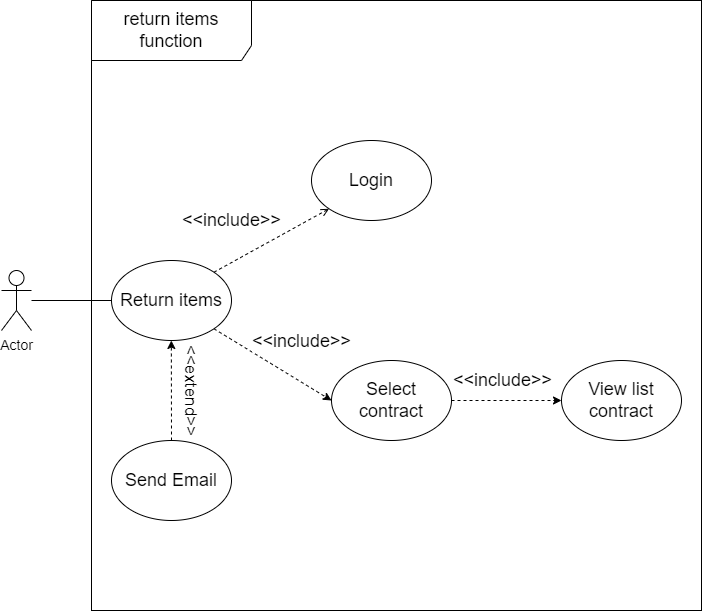

The diagram above was exported from draw.io. Its source (the exported page's mxGraphModel, read from the mxfile embedded in the PNG):
<mxGraphModel dx="1163" dy="599" grid="1" gridSize="10" guides="1" tooltips="1" connect="1" arrows="1" fold="1" page="1" pageScale="1" pageWidth="827" pageHeight="1169" math="0" shadow="0">
  <root>
    <mxCell id="0" />
    <mxCell id="1" parent="0" />
    <mxCell id="0vKEYrBOWYvh9GlxBcbb-1" value="&lt;font style=&quot;font-size: 14px;&quot;&gt;Actor&lt;/font&gt;" style="shape=umlActor;verticalLabelPosition=bottom;verticalAlign=top;html=1;outlineConnect=0;" parent="1" vertex="1">
      <mxGeometry x="80" y="660" width="30" height="60" as="geometry" />
    </mxCell>
    <mxCell id="0vKEYrBOWYvh9GlxBcbb-41" value="" style="whiteSpace=wrap;html=1;aspect=fixed;strokeWidth=1;fontSize=18;" parent="1" vertex="1">
      <mxGeometry x="170" y="390" width="610" height="610" as="geometry" />
    </mxCell>
    <mxCell id="0vKEYrBOWYvh9GlxBcbb-50" value="Return items" style="ellipse;whiteSpace=wrap;html=1;strokeWidth=1;fontSize=18;" parent="1" vertex="1">
      <mxGeometry x="190" y="650" width="120" height="80" as="geometry" />
    </mxCell>
    <mxCell id="0vKEYrBOWYvh9GlxBcbb-52" value="" style="endArrow=none;html=1;rounded=0;fontSize=18;entryX=0;entryY=0.5;entryDx=0;entryDy=0;" parent="1" source="0vKEYrBOWYvh9GlxBcbb-1" target="0vKEYrBOWYvh9GlxBcbb-50" edge="1">
      <mxGeometry width="50" height="50" relative="1" as="geometry">
        <mxPoint x="190" y="620" as="sourcePoint" />
        <mxPoint x="240" y="570" as="targetPoint" />
      </mxGeometry>
    </mxCell>
    <mxCell id="0vKEYrBOWYvh9GlxBcbb-55" value="Login" style="ellipse;whiteSpace=wrap;html=1;strokeWidth=1;fontSize=18;" parent="1" vertex="1">
      <mxGeometry x="390" y="530" width="120" height="80" as="geometry" />
    </mxCell>
    <mxCell id="0vKEYrBOWYvh9GlxBcbb-59" value="" style="endArrow=open;html=1;rounded=0;dashed=1;fontSize=18;entryX=0;entryY=1;entryDx=0;entryDy=0;exitX=1;exitY=0;exitDx=0;exitDy=0;endFill=0;" parent="1" source="0vKEYrBOWYvh9GlxBcbb-50" target="0vKEYrBOWYvh9GlxBcbb-55" edge="1">
      <mxGeometry width="50" height="50" relative="1" as="geometry">
        <mxPoint x="350" y="650" as="sourcePoint" />
        <mxPoint x="400" y="600" as="targetPoint" />
      </mxGeometry>
    </mxCell>
    <mxCell id="0vKEYrBOWYvh9GlxBcbb-72" value="&amp;lt;&amp;lt;include&amp;gt;&amp;gt;" style="edgeLabel;html=1;align=center;verticalAlign=middle;resizable=0;points=[];fontSize=18;" parent="0vKEYrBOWYvh9GlxBcbb-59" vertex="1" connectable="0">
      <mxGeometry x="0.7019" y="-2" relative="1" as="geometry">
        <mxPoint x="-81" as="offset" />
      </mxGeometry>
    </mxCell>
    <mxCell id="0vKEYrBOWYvh9GlxBcbb-61" value="Select contract" style="ellipse;whiteSpace=wrap;html=1;strokeWidth=1;fontSize=18;" parent="1" vertex="1">
      <mxGeometry x="410" y="749.9999999999998" width="120" height="80" as="geometry" />
    </mxCell>
    <mxCell id="0vKEYrBOWYvh9GlxBcbb-62" value="" style="endArrow=classic;html=1;rounded=0;dashed=1;fontSize=18;exitX=1;exitY=1;exitDx=0;exitDy=0;entryX=0;entryY=0.5;entryDx=0;entryDy=0;" parent="1" source="0vKEYrBOWYvh9GlxBcbb-50" target="0vKEYrBOWYvh9GlxBcbb-61" edge="1">
      <mxGeometry width="50" height="50" relative="1" as="geometry">
        <mxPoint x="420" y="790" as="sourcePoint" />
        <mxPoint x="470" y="740" as="targetPoint" />
      </mxGeometry>
    </mxCell>
    <mxCell id="0vKEYrBOWYvh9GlxBcbb-73" value="&amp;lt;&amp;lt;include&amp;gt;&amp;gt;" style="edgeLabel;html=1;align=center;verticalAlign=middle;resizable=0;points=[];fontSize=18;" parent="0vKEYrBOWYvh9GlxBcbb-62" vertex="1" connectable="0">
      <mxGeometry x="-0.1834" y="-1" relative="1" as="geometry">
        <mxPoint x="40" y="-18" as="offset" />
      </mxGeometry>
    </mxCell>
    <mxCell id="0vKEYrBOWYvh9GlxBcbb-65" value="View list contract" style="ellipse;whiteSpace=wrap;html=1;strokeWidth=1;fontSize=18;" parent="1" vertex="1">
      <mxGeometry x="640" y="750" width="120" height="80" as="geometry" />
    </mxCell>
    <mxCell id="0vKEYrBOWYvh9GlxBcbb-70" value="return items function" style="shape=umlFrame;whiteSpace=wrap;html=1;pointerEvents=0;strokeWidth=1;fontSize=18;width=160;height=60;" parent="1" vertex="1">
      <mxGeometry x="170" y="390" width="610" height="610" as="geometry" />
    </mxCell>
    <mxCell id="GikKUaxGpI-z1x5vT-8D-4" value="" style="endArrow=classic;html=1;rounded=0;entryX=0;entryY=0.5;entryDx=0;entryDy=0;exitX=1;exitY=0.5;exitDx=0;exitDy=0;dashed=1;" edge="1" parent="1" source="0vKEYrBOWYvh9GlxBcbb-61" target="0vKEYrBOWYvh9GlxBcbb-65">
      <mxGeometry width="50" height="50" relative="1" as="geometry">
        <mxPoint x="500" y="920" as="sourcePoint" />
        <mxPoint x="550" y="870" as="targetPoint" />
      </mxGeometry>
    </mxCell>
    <mxCell id="GikKUaxGpI-z1x5vT-8D-5" value="&lt;font style=&quot;font-size: 18px;&quot;&gt;&amp;lt;&amp;lt;include&amp;gt;&amp;gt;&lt;/font&gt;" style="edgeLabel;html=1;align=center;verticalAlign=middle;resizable=0;points=[];" vertex="1" connectable="0" parent="GikKUaxGpI-z1x5vT-8D-4">
      <mxGeometry x="-0.1591" relative="1" as="geometry">
        <mxPoint x="4" y="-20" as="offset" />
      </mxGeometry>
    </mxCell>
    <mxCell id="GikKUaxGpI-z1x5vT-8D-6" value="" style="endArrow=classic;html=1;rounded=0;entryX=0.5;entryY=1;entryDx=0;entryDy=0;exitX=0.5;exitY=0;exitDx=0;exitDy=0;dashed=1;" edge="1" parent="1" source="GikKUaxGpI-z1x5vT-8D-7">
      <mxGeometry width="50" height="50" relative="1" as="geometry">
        <mxPoint x="249.84" y="820" as="sourcePoint" />
        <mxPoint x="249.84" y="730" as="targetPoint" />
      </mxGeometry>
    </mxCell>
    <mxCell id="GikKUaxGpI-z1x5vT-8D-8" value="&lt;font style=&quot;font-size: 17px;&quot;&gt;&amp;lt;&amp;lt;extend&amp;gt;&amp;gt;&lt;/font&gt;" style="edgeLabel;html=1;align=center;verticalAlign=middle;resizable=0;points=[];rotation=90;fontSize=17;" vertex="1" connectable="0" parent="GikKUaxGpI-z1x5vT-8D-6">
      <mxGeometry x="-0.1672" relative="1" as="geometry">
        <mxPoint x="20" y="-8" as="offset" />
      </mxGeometry>
    </mxCell>
    <mxCell id="GikKUaxGpI-z1x5vT-8D-7" value="&lt;font style=&quot;font-size: 18px;&quot;&gt;Send Email&lt;/font&gt;" style="ellipse;whiteSpace=wrap;html=1;" vertex="1" parent="1">
      <mxGeometry x="190" y="830" width="120" height="80" as="geometry" />
    </mxCell>
  </root>
</mxGraphModel>